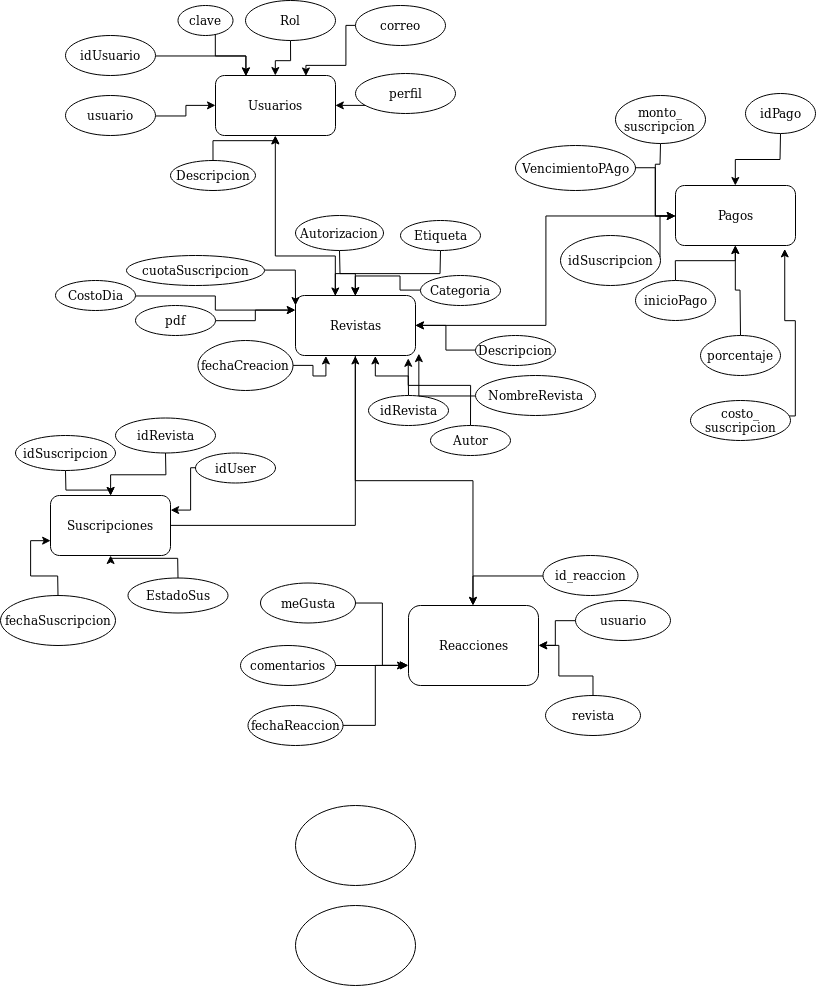

The diagram above was exported from draw.io. Its source (the exported page's mxGraphModel, read from the mxfile embedded in the PNG):
<mxGraphModel dx="1939" dy="896" grid="1" gridSize="10" guides="1" tooltips="1" connect="1" arrows="1" fold="1" page="1" pageScale="1" pageWidth="827" pageHeight="1169" math="0" shadow="0">
  <root>
    <mxCell id="0" />
    <mxCell id="1" parent="0" />
    <mxCell id="aig1sUUqJIlqGlplImJi-2" value="Usuarios" style="rounded=1;whiteSpace=wrap;html=1;" parent="1" vertex="1">
      <mxGeometry x="220" y="80" width="120" height="60" as="geometry" />
    </mxCell>
    <mxCell id="aig1sUUqJIlqGlplImJi-4" value="Reacciones" style="rounded=1;whiteSpace=wrap;html=1;" parent="1" vertex="1">
      <mxGeometry x="413" y="610" width="130" height="80" as="geometry" />
    </mxCell>
    <mxCell id="aig1sUUqJIlqGlplImJi-9" style="edgeStyle=orthogonalEdgeStyle;rounded=0;orthogonalLoop=1;jettySize=auto;html=1;entryX=0.5;entryY=1;entryDx=0;entryDy=0;" parent="1" source="aig1sUUqJIlqGlplImJi-6" edge="1" target="aig1sUUqJIlqGlplImJi-2">
      <mxGeometry relative="1" as="geometry">
        <mxPoint x="360" y="210" as="targetPoint" />
        <Array as="points">
          <mxPoint x="340" y="260" />
          <mxPoint x="280" y="260" />
        </Array>
      </mxGeometry>
    </mxCell>
    <mxCell id="aig1sUUqJIlqGlplImJi-10" style="edgeStyle=orthogonalEdgeStyle;rounded=0;orthogonalLoop=1;jettySize=auto;html=1;entryX=0.5;entryY=0;entryDx=0;entryDy=0;" parent="1" source="aig1sUUqJIlqGlplImJi-6" target="aig1sUUqJIlqGlplImJi-4" edge="1">
      <mxGeometry relative="1" as="geometry" />
    </mxCell>
    <mxCell id="aig1sUUqJIlqGlplImJi-6" value="Revistas" style="rounded=1;whiteSpace=wrap;html=1;" parent="1" vertex="1">
      <mxGeometry x="300" y="300" width="120" height="60" as="geometry" />
    </mxCell>
    <mxCell id="aig1sUUqJIlqGlplImJi-11" style="edgeStyle=orthogonalEdgeStyle;rounded=0;orthogonalLoop=1;jettySize=auto;html=1;entryX=1;entryY=0.5;entryDx=0;entryDy=0;" parent="1" source="aig1sUUqJIlqGlplImJi-7" target="aig1sUUqJIlqGlplImJi-6" edge="1">
      <mxGeometry relative="1" as="geometry" />
    </mxCell>
    <mxCell id="aig1sUUqJIlqGlplImJi-7" value="Pagos" style="rounded=1;whiteSpace=wrap;html=1;" parent="1" vertex="1">
      <mxGeometry x="680" y="190" width="120" height="60" as="geometry" />
    </mxCell>
    <mxCell id="aig1sUUqJIlqGlplImJi-12" style="edgeStyle=orthogonalEdgeStyle;rounded=0;orthogonalLoop=1;jettySize=auto;html=1;entryX=0.5;entryY=1;entryDx=0;entryDy=0;" parent="1" source="aig1sUUqJIlqGlplImJi-8" target="aig1sUUqJIlqGlplImJi-6" edge="1">
      <mxGeometry relative="1" as="geometry">
        <mxPoint x="370" y="390" as="targetPoint" />
      </mxGeometry>
    </mxCell>
    <mxCell id="aig1sUUqJIlqGlplImJi-8" value="Suscripciones" style="rounded=1;whiteSpace=wrap;html=1;" parent="1" vertex="1">
      <mxGeometry x="55" y="500" width="120" height="60" as="geometry" />
    </mxCell>
    <mxCell id="eg85irB7QdvO7aHyCF9G-1" style="edgeStyle=orthogonalEdgeStyle;rounded=0;orthogonalLoop=1;jettySize=auto;html=1;entryX=0.25;entryY=0;entryDx=0;entryDy=0;" edge="1" parent="1" source="aig1sUUqJIlqGlplImJi-13" target="aig1sUUqJIlqGlplImJi-2">
      <mxGeometry relative="1" as="geometry" />
    </mxCell>
    <mxCell id="aig1sUUqJIlqGlplImJi-13" value="&lt;div&gt;idUsuario&lt;/div&gt;" style="ellipse;whiteSpace=wrap;html=1;" parent="1" vertex="1">
      <mxGeometry x="70" y="40" width="90" height="40" as="geometry" />
    </mxCell>
    <mxCell id="eg85irB7QdvO7aHyCF9G-2" style="edgeStyle=orthogonalEdgeStyle;rounded=0;orthogonalLoop=1;jettySize=auto;html=1;" edge="1" parent="1" source="aig1sUUqJIlqGlplImJi-14" target="aig1sUUqJIlqGlplImJi-2">
      <mxGeometry relative="1" as="geometry" />
    </mxCell>
    <mxCell id="aig1sUUqJIlqGlplImJi-14" value="usuario" style="ellipse;whiteSpace=wrap;html=1;" parent="1" vertex="1">
      <mxGeometry x="70" y="100" width="90" height="40" as="geometry" />
    </mxCell>
    <mxCell id="aig1sUUqJIlqGlplImJi-15" value="" style="ellipse;whiteSpace=wrap;html=1;" parent="1" vertex="1">
      <mxGeometry x="300" y="810" width="120" height="80" as="geometry" />
    </mxCell>
    <mxCell id="aig1sUUqJIlqGlplImJi-16" value="" style="ellipse;whiteSpace=wrap;html=1;" parent="1" vertex="1">
      <mxGeometry x="300" y="910" width="120" height="80" as="geometry" />
    </mxCell>
    <mxCell id="eg85irB7QdvO7aHyCF9G-14" style="edgeStyle=orthogonalEdgeStyle;rounded=0;orthogonalLoop=1;jettySize=auto;html=1;entryX=0.75;entryY=0;entryDx=0;entryDy=0;" edge="1" parent="1" source="eg85irB7QdvO7aHyCF9G-4" target="aig1sUUqJIlqGlplImJi-2">
      <mxGeometry relative="1" as="geometry">
        <Array as="points">
          <mxPoint x="350" y="30" />
          <mxPoint x="350" y="70" />
          <mxPoint x="310" y="70" />
        </Array>
      </mxGeometry>
    </mxCell>
    <mxCell id="eg85irB7QdvO7aHyCF9G-4" value="&lt;div&gt;correo&lt;/div&gt;" style="ellipse;whiteSpace=wrap;html=1;" vertex="1" parent="1">
      <mxGeometry x="360" y="10" width="90" height="40" as="geometry" />
    </mxCell>
    <mxCell id="eg85irB7QdvO7aHyCF9G-13" value="" style="edgeStyle=orthogonalEdgeStyle;rounded=0;orthogonalLoop=1;jettySize=auto;html=1;" edge="1" parent="1" source="eg85irB7QdvO7aHyCF9G-5" target="aig1sUUqJIlqGlplImJi-2">
      <mxGeometry relative="1" as="geometry" />
    </mxCell>
    <mxCell id="eg85irB7QdvO7aHyCF9G-5" value="Rol" style="ellipse;whiteSpace=wrap;html=1;" vertex="1" parent="1">
      <mxGeometry x="250" y="5" width="90" height="40" as="geometry" />
    </mxCell>
    <mxCell id="eg85irB7QdvO7aHyCF9G-12" style="edgeStyle=orthogonalEdgeStyle;rounded=0;orthogonalLoop=1;jettySize=auto;html=1;" edge="1" parent="1" source="eg85irB7QdvO7aHyCF9G-6">
      <mxGeometry relative="1" as="geometry">
        <mxPoint x="250" y="80" as="targetPoint" />
        <Array as="points">
          <mxPoint x="220" y="60" />
          <mxPoint x="250" y="60" />
        </Array>
      </mxGeometry>
    </mxCell>
    <mxCell id="eg85irB7QdvO7aHyCF9G-6" value="&lt;div&gt;clave&lt;/div&gt;" style="ellipse;whiteSpace=wrap;html=1;" vertex="1" parent="1">
      <mxGeometry x="182.5" y="10" width="55" height="30" as="geometry" />
    </mxCell>
    <mxCell id="eg85irB7QdvO7aHyCF9G-8" style="edgeStyle=orthogonalEdgeStyle;rounded=0;orthogonalLoop=1;jettySize=auto;html=1;" edge="1" parent="1" source="eg85irB7QdvO7aHyCF9G-7" target="aig1sUUqJIlqGlplImJi-2">
      <mxGeometry relative="1" as="geometry" />
    </mxCell>
    <mxCell id="eg85irB7QdvO7aHyCF9G-7" value="Descripcion" style="ellipse;whiteSpace=wrap;html=1;" vertex="1" parent="1">
      <mxGeometry x="175" y="165" width="85" height="30" as="geometry" />
    </mxCell>
    <mxCell id="eg85irB7QdvO7aHyCF9G-19" style="edgeStyle=orthogonalEdgeStyle;rounded=0;orthogonalLoop=1;jettySize=auto;html=1;" edge="1" parent="1" source="eg85irB7QdvO7aHyCF9G-17">
      <mxGeometry relative="1" as="geometry">
        <mxPoint x="340" y="110" as="targetPoint" />
        <Array as="points">
          <mxPoint x="440" y="110" />
          <mxPoint x="440" y="110" />
        </Array>
      </mxGeometry>
    </mxCell>
    <mxCell id="eg85irB7QdvO7aHyCF9G-17" value="perfil" style="ellipse;whiteSpace=wrap;html=1;" vertex="1" parent="1">
      <mxGeometry x="360" y="78" width="100" height="40" as="geometry" />
    </mxCell>
    <mxCell id="eg85irB7QdvO7aHyCF9G-21" style="edgeStyle=orthogonalEdgeStyle;rounded=0;orthogonalLoop=1;jettySize=auto;html=1;entryX=0.667;entryY=1;entryDx=0;entryDy=0;entryPerimeter=0;" edge="1" parent="1" source="eg85irB7QdvO7aHyCF9G-20" target="aig1sUUqJIlqGlplImJi-6">
      <mxGeometry relative="1" as="geometry" />
    </mxCell>
    <mxCell id="eg85irB7QdvO7aHyCF9G-20" value="idRevista" style="ellipse;whiteSpace=wrap;html=1;" vertex="1" parent="1">
      <mxGeometry x="373" y="400" width="80" height="30" as="geometry" />
    </mxCell>
    <mxCell id="eg85irB7QdvO7aHyCF9G-42" style="edgeStyle=orthogonalEdgeStyle;rounded=0;orthogonalLoop=1;jettySize=auto;html=1;entryX=0.94;entryY=1.047;entryDx=0;entryDy=0;entryPerimeter=0;" edge="1" parent="1" source="eg85irB7QdvO7aHyCF9G-22" target="aig1sUUqJIlqGlplImJi-6">
      <mxGeometry relative="1" as="geometry">
        <Array as="points">
          <mxPoint x="475" y="390" />
          <mxPoint x="413" y="390" />
        </Array>
      </mxGeometry>
    </mxCell>
    <mxCell id="eg85irB7QdvO7aHyCF9G-22" value="Autor" style="ellipse;whiteSpace=wrap;html=1;" vertex="1" parent="1">
      <mxGeometry x="435" y="430" width="80" height="30" as="geometry" />
    </mxCell>
    <mxCell id="eg85irB7QdvO7aHyCF9G-43" style="edgeStyle=orthogonalEdgeStyle;rounded=0;orthogonalLoop=1;jettySize=auto;html=1;entryX=1.028;entryY=0.969;entryDx=0;entryDy=0;entryPerimeter=0;" edge="1" parent="1" source="eg85irB7QdvO7aHyCF9G-23" target="aig1sUUqJIlqGlplImJi-6">
      <mxGeometry relative="1" as="geometry">
        <mxPoint x="440" y="390" as="targetPoint" />
      </mxGeometry>
    </mxCell>
    <mxCell id="eg85irB7QdvO7aHyCF9G-23" value="NombreRevista" style="ellipse;whiteSpace=wrap;html=1;" vertex="1" parent="1">
      <mxGeometry x="480" y="380" width="120" height="40" as="geometry" />
    </mxCell>
    <mxCell id="eg85irB7QdvO7aHyCF9G-41" style="edgeStyle=orthogonalEdgeStyle;rounded=0;orthogonalLoop=1;jettySize=auto;html=1;entryX=0;entryY=0.25;entryDx=0;entryDy=0;" edge="1" parent="1" source="eg85irB7QdvO7aHyCF9G-24" target="aig1sUUqJIlqGlplImJi-6">
      <mxGeometry relative="1" as="geometry" />
    </mxCell>
    <mxCell id="eg85irB7QdvO7aHyCF9G-24" value="CostoDia" style="ellipse;whiteSpace=wrap;html=1;" vertex="1" parent="1">
      <mxGeometry x="60" y="285" width="80" height="30" as="geometry" />
    </mxCell>
    <mxCell id="eg85irB7QdvO7aHyCF9G-40" style="edgeStyle=orthogonalEdgeStyle;rounded=0;orthogonalLoop=1;jettySize=auto;html=1;entryX=0.25;entryY=1;entryDx=0;entryDy=0;" edge="1" parent="1" source="eg85irB7QdvO7aHyCF9G-25" target="aig1sUUqJIlqGlplImJi-6">
      <mxGeometry relative="1" as="geometry" />
    </mxCell>
    <mxCell id="eg85irB7QdvO7aHyCF9G-25" value="fechaCreacion" style="ellipse;whiteSpace=wrap;html=1;" vertex="1" parent="1">
      <mxGeometry x="202.5" y="345" width="95" height="50" as="geometry" />
    </mxCell>
    <mxCell id="eg85irB7QdvO7aHyCF9G-39" style="edgeStyle=orthogonalEdgeStyle;rounded=0;orthogonalLoop=1;jettySize=auto;html=1;" edge="1" parent="1" source="eg85irB7QdvO7aHyCF9G-26" target="aig1sUUqJIlqGlplImJi-6">
      <mxGeometry relative="1" as="geometry" />
    </mxCell>
    <mxCell id="eg85irB7QdvO7aHyCF9G-26" value="Descripcion" style="ellipse;whiteSpace=wrap;html=1;" vertex="1" parent="1">
      <mxGeometry x="480" y="340" width="80" height="30" as="geometry" />
    </mxCell>
    <mxCell id="eg85irB7QdvO7aHyCF9G-38" style="edgeStyle=orthogonalEdgeStyle;rounded=0;orthogonalLoop=1;jettySize=auto;html=1;entryX=0.5;entryY=0;entryDx=0;entryDy=0;" edge="1" parent="1" source="eg85irB7QdvO7aHyCF9G-27" target="aig1sUUqJIlqGlplImJi-6">
      <mxGeometry relative="1" as="geometry" />
    </mxCell>
    <mxCell id="eg85irB7QdvO7aHyCF9G-27" value="Categoria" style="ellipse;whiteSpace=wrap;html=1;" vertex="1" parent="1">
      <mxGeometry x="425" y="280" width="80" height="30" as="geometry" />
    </mxCell>
    <mxCell id="eg85irB7QdvO7aHyCF9G-35" style="edgeStyle=orthogonalEdgeStyle;rounded=0;orthogonalLoop=1;jettySize=auto;html=1;entryX=0.333;entryY=0;entryDx=0;entryDy=0;entryPerimeter=0;" edge="1" parent="1" source="eg85irB7QdvO7aHyCF9G-28" target="aig1sUUqJIlqGlplImJi-6">
      <mxGeometry relative="1" as="geometry" />
    </mxCell>
    <mxCell id="eg85irB7QdvO7aHyCF9G-28" value="Etiqueta" style="ellipse;whiteSpace=wrap;html=1;" vertex="1" parent="1">
      <mxGeometry x="405" y="225" width="80" height="30" as="geometry" />
    </mxCell>
    <mxCell id="eg85irB7QdvO7aHyCF9G-33" style="edgeStyle=orthogonalEdgeStyle;rounded=0;orthogonalLoop=1;jettySize=auto;html=1;entryX=0;entryY=0.25;entryDx=0;entryDy=0;" edge="1" parent="1" source="eg85irB7QdvO7aHyCF9G-30" target="aig1sUUqJIlqGlplImJi-6">
      <mxGeometry relative="1" as="geometry" />
    </mxCell>
    <mxCell id="eg85irB7QdvO7aHyCF9G-30" value="pdf" style="ellipse;whiteSpace=wrap;html=1;" vertex="1" parent="1">
      <mxGeometry x="140" y="310" width="80" height="30" as="geometry" />
    </mxCell>
    <mxCell id="eg85irB7QdvO7aHyCF9G-32" style="edgeStyle=orthogonalEdgeStyle;rounded=0;orthogonalLoop=1;jettySize=auto;html=1;" edge="1" parent="1" source="eg85irB7QdvO7aHyCF9G-31">
      <mxGeometry relative="1" as="geometry">
        <mxPoint x="300" y="310" as="targetPoint" />
      </mxGeometry>
    </mxCell>
    <mxCell id="eg85irB7QdvO7aHyCF9G-31" value="cuotaSuscripcion" style="ellipse;whiteSpace=wrap;html=1;" vertex="1" parent="1">
      <mxGeometry x="131" y="260" width="138" height="30" as="geometry" />
    </mxCell>
    <mxCell id="eg85irB7QdvO7aHyCF9G-45" value="" style="edgeStyle=orthogonalEdgeStyle;rounded=0;orthogonalLoop=1;jettySize=auto;html=1;" edge="1" parent="1" source="eg85irB7QdvO7aHyCF9G-44" target="aig1sUUqJIlqGlplImJi-8">
      <mxGeometry relative="1" as="geometry" />
    </mxCell>
    <mxCell id="eg85irB7QdvO7aHyCF9G-44" value="idSuscripcion" style="ellipse;whiteSpace=wrap;html=1;" vertex="1" parent="1">
      <mxGeometry x="20" y="440" width="100" height="35" as="geometry" />
    </mxCell>
    <mxCell id="eg85irB7QdvO7aHyCF9G-47" value="" style="edgeStyle=orthogonalEdgeStyle;rounded=0;orthogonalLoop=1;jettySize=auto;html=1;" edge="1" parent="1" source="eg85irB7QdvO7aHyCF9G-46" target="aig1sUUqJIlqGlplImJi-8">
      <mxGeometry relative="1" as="geometry" />
    </mxCell>
    <mxCell id="eg85irB7QdvO7aHyCF9G-46" value="idRevista" style="ellipse;whiteSpace=wrap;html=1;" vertex="1" parent="1">
      <mxGeometry x="120" y="422.5" width="100" height="35" as="geometry" />
    </mxCell>
    <mxCell id="eg85irB7QdvO7aHyCF9G-49" style="edgeStyle=orthogonalEdgeStyle;rounded=0;orthogonalLoop=1;jettySize=auto;html=1;entryX=1;entryY=0.25;entryDx=0;entryDy=0;" edge="1" parent="1" source="eg85irB7QdvO7aHyCF9G-48" target="aig1sUUqJIlqGlplImJi-8">
      <mxGeometry relative="1" as="geometry">
        <Array as="points">
          <mxPoint x="195" y="472" />
          <mxPoint x="195" y="515" />
        </Array>
      </mxGeometry>
    </mxCell>
    <mxCell id="eg85irB7QdvO7aHyCF9G-48" value="idUser" style="ellipse;whiteSpace=wrap;html=1;" vertex="1" parent="1">
      <mxGeometry x="200" y="457.5" width="80" height="30" as="geometry" />
    </mxCell>
    <mxCell id="eg85irB7QdvO7aHyCF9G-51" style="edgeStyle=orthogonalEdgeStyle;rounded=0;orthogonalLoop=1;jettySize=auto;html=1;entryX=0;entryY=0.75;entryDx=0;entryDy=0;" edge="1" parent="1" source="eg85irB7QdvO7aHyCF9G-50" target="aig1sUUqJIlqGlplImJi-8">
      <mxGeometry relative="1" as="geometry" />
    </mxCell>
    <mxCell id="eg85irB7QdvO7aHyCF9G-50" value="fechaSuscripcion" style="ellipse;whiteSpace=wrap;html=1;" vertex="1" parent="1">
      <mxGeometry x="5" y="600" width="115" height="50" as="geometry" />
    </mxCell>
    <mxCell id="eg85irB7QdvO7aHyCF9G-53" value="" style="edgeStyle=orthogonalEdgeStyle;rounded=0;orthogonalLoop=1;jettySize=auto;html=1;" edge="1" parent="1" source="eg85irB7QdvO7aHyCF9G-52" target="aig1sUUqJIlqGlplImJi-8">
      <mxGeometry relative="1" as="geometry" />
    </mxCell>
    <mxCell id="eg85irB7QdvO7aHyCF9G-52" value="EstadoSus" style="ellipse;whiteSpace=wrap;html=1;" vertex="1" parent="1">
      <mxGeometry x="132.5" y="582.5" width="100" height="35" as="geometry" />
    </mxCell>
    <mxCell id="eg85irB7QdvO7aHyCF9G-55" value="" style="edgeStyle=orthogonalEdgeStyle;rounded=0;orthogonalLoop=1;jettySize=auto;html=1;" edge="1" parent="1" source="eg85irB7QdvO7aHyCF9G-54" target="aig1sUUqJIlqGlplImJi-7">
      <mxGeometry relative="1" as="geometry" />
    </mxCell>
    <mxCell id="eg85irB7QdvO7aHyCF9G-54" value="idPago" style="ellipse;whiteSpace=wrap;html=1;" vertex="1" parent="1">
      <mxGeometry x="750" y="98" width="70" height="40" as="geometry" />
    </mxCell>
    <mxCell id="eg85irB7QdvO7aHyCF9G-67" style="edgeStyle=orthogonalEdgeStyle;rounded=0;orthogonalLoop=1;jettySize=auto;html=1;entryX=0.91;entryY=1.057;entryDx=0;entryDy=0;entryPerimeter=0;" edge="1" parent="1" source="eg85irB7QdvO7aHyCF9G-56" target="aig1sUUqJIlqGlplImJi-7">
      <mxGeometry relative="1" as="geometry">
        <Array as="points">
          <mxPoint x="800" y="420" />
          <mxPoint x="800" y="325" />
          <mxPoint x="789" y="325" />
        </Array>
      </mxGeometry>
    </mxCell>
    <mxCell id="eg85irB7QdvO7aHyCF9G-56" value="&lt;div&gt;costo_&lt;/div&gt;suscripcion" style="ellipse;whiteSpace=wrap;html=1;" vertex="1" parent="1">
      <mxGeometry x="695" y="405" width="100" height="40" as="geometry" />
    </mxCell>
    <mxCell id="eg85irB7QdvO7aHyCF9G-66" style="edgeStyle=orthogonalEdgeStyle;rounded=0;orthogonalLoop=1;jettySize=auto;html=1;entryX=0.5;entryY=1;entryDx=0;entryDy=0;" edge="1" parent="1" source="eg85irB7QdvO7aHyCF9G-57" target="aig1sUUqJIlqGlplImJi-7">
      <mxGeometry relative="1" as="geometry" />
    </mxCell>
    <mxCell id="eg85irB7QdvO7aHyCF9G-57" value="porcentaje" style="ellipse;whiteSpace=wrap;html=1;" vertex="1" parent="1">
      <mxGeometry x="705" y="340" width="80" height="40" as="geometry" />
    </mxCell>
    <mxCell id="eg85irB7QdvO7aHyCF9G-65" style="edgeStyle=orthogonalEdgeStyle;rounded=0;orthogonalLoop=1;jettySize=auto;html=1;entryX=0;entryY=0.5;entryDx=0;entryDy=0;" edge="1" parent="1" source="eg85irB7QdvO7aHyCF9G-58" target="aig1sUUqJIlqGlplImJi-7">
      <mxGeometry relative="1" as="geometry" />
    </mxCell>
    <mxCell id="eg85irB7QdvO7aHyCF9G-58" value="&lt;div&gt;monto_&lt;/div&gt;&lt;div&gt;suscripcion&lt;br&gt;&lt;/div&gt;" style="ellipse;whiteSpace=wrap;html=1;" vertex="1" parent="1">
      <mxGeometry x="620" y="100" width="90" height="48" as="geometry" />
    </mxCell>
    <mxCell id="eg85irB7QdvO7aHyCF9G-64" style="edgeStyle=orthogonalEdgeStyle;rounded=0;orthogonalLoop=1;jettySize=auto;html=1;entryX=0;entryY=0.5;entryDx=0;entryDy=0;" edge="1" parent="1" source="eg85irB7QdvO7aHyCF9G-59" target="aig1sUUqJIlqGlplImJi-7">
      <mxGeometry relative="1" as="geometry" />
    </mxCell>
    <mxCell id="eg85irB7QdvO7aHyCF9G-59" value="VencimientoPAgo" style="ellipse;whiteSpace=wrap;html=1;" vertex="1" parent="1">
      <mxGeometry x="520" y="150" width="120" height="45" as="geometry" />
    </mxCell>
    <mxCell id="eg85irB7QdvO7aHyCF9G-63" value="" style="edgeStyle=orthogonalEdgeStyle;rounded=0;orthogonalLoop=1;jettySize=auto;html=1;" edge="1" parent="1" source="eg85irB7QdvO7aHyCF9G-60" target="aig1sUUqJIlqGlplImJi-7">
      <mxGeometry relative="1" as="geometry" />
    </mxCell>
    <mxCell id="eg85irB7QdvO7aHyCF9G-60" value="inicioPago" style="ellipse;whiteSpace=wrap;html=1;" vertex="1" parent="1">
      <mxGeometry x="640" y="285" width="80" height="40" as="geometry" />
    </mxCell>
    <mxCell id="eg85irB7QdvO7aHyCF9G-62" style="edgeStyle=orthogonalEdgeStyle;rounded=0;orthogonalLoop=1;jettySize=auto;html=1;entryX=0;entryY=0.5;entryDx=0;entryDy=0;" edge="1" parent="1" source="eg85irB7QdvO7aHyCF9G-61" target="aig1sUUqJIlqGlplImJi-7">
      <mxGeometry relative="1" as="geometry">
        <Array as="points">
          <mxPoint x="665" y="220" />
        </Array>
      </mxGeometry>
    </mxCell>
    <mxCell id="eg85irB7QdvO7aHyCF9G-61" value="idSuscripcion" style="ellipse;whiteSpace=wrap;html=1;" vertex="1" parent="1">
      <mxGeometry x="565" y="240" width="100" height="50" as="geometry" />
    </mxCell>
    <mxCell id="eg85irB7QdvO7aHyCF9G-69" style="edgeStyle=orthogonalEdgeStyle;rounded=0;orthogonalLoop=1;jettySize=auto;html=1;" edge="1" parent="1" source="eg85irB7QdvO7aHyCF9G-68" target="aig1sUUqJIlqGlplImJi-4">
      <mxGeometry relative="1" as="geometry" />
    </mxCell>
    <mxCell id="eg85irB7QdvO7aHyCF9G-68" value="id_reaccion" style="ellipse;whiteSpace=wrap;html=1;" vertex="1" parent="1">
      <mxGeometry x="547.5" y="560" width="95" height="40" as="geometry" />
    </mxCell>
    <mxCell id="eg85irB7QdvO7aHyCF9G-79" value="" style="edgeStyle=orthogonalEdgeStyle;rounded=0;orthogonalLoop=1;jettySize=auto;html=1;" edge="1" parent="1" source="eg85irB7QdvO7aHyCF9G-70" target="aig1sUUqJIlqGlplImJi-4">
      <mxGeometry relative="1" as="geometry" />
    </mxCell>
    <mxCell id="eg85irB7QdvO7aHyCF9G-70" value="usuario" style="ellipse;whiteSpace=wrap;html=1;" vertex="1" parent="1">
      <mxGeometry x="580" y="605" width="95" height="40" as="geometry" />
    </mxCell>
    <mxCell id="eg85irB7QdvO7aHyCF9G-78" style="edgeStyle=orthogonalEdgeStyle;rounded=0;orthogonalLoop=1;jettySize=auto;html=1;entryX=1;entryY=0.5;entryDx=0;entryDy=0;" edge="1" parent="1" source="eg85irB7QdvO7aHyCF9G-71" target="aig1sUUqJIlqGlplImJi-4">
      <mxGeometry relative="1" as="geometry">
        <Array as="points">
          <mxPoint x="597" y="680" />
          <mxPoint x="563" y="680" />
          <mxPoint x="563" y="650" />
        </Array>
      </mxGeometry>
    </mxCell>
    <mxCell id="eg85irB7QdvO7aHyCF9G-71" value="revista" style="ellipse;whiteSpace=wrap;html=1;" vertex="1" parent="1">
      <mxGeometry x="550" y="700" width="95" height="40" as="geometry" />
    </mxCell>
    <mxCell id="eg85irB7QdvO7aHyCF9G-77" style="edgeStyle=orthogonalEdgeStyle;rounded=0;orthogonalLoop=1;jettySize=auto;html=1;entryX=0;entryY=0.75;entryDx=0;entryDy=0;" edge="1" parent="1" source="eg85irB7QdvO7aHyCF9G-72" target="aig1sUUqJIlqGlplImJi-4">
      <mxGeometry relative="1" as="geometry" />
    </mxCell>
    <mxCell id="eg85irB7QdvO7aHyCF9G-72" value="meGusta" style="ellipse;whiteSpace=wrap;html=1;" vertex="1" parent="1">
      <mxGeometry x="265" y="587.5" width="95" height="40" as="geometry" />
    </mxCell>
    <mxCell id="eg85irB7QdvO7aHyCF9G-76" style="edgeStyle=orthogonalEdgeStyle;rounded=0;orthogonalLoop=1;jettySize=auto;html=1;" edge="1" parent="1" source="eg85irB7QdvO7aHyCF9G-73">
      <mxGeometry relative="1" as="geometry">
        <mxPoint x="410" y="670" as="targetPoint" />
      </mxGeometry>
    </mxCell>
    <mxCell id="eg85irB7QdvO7aHyCF9G-73" value="comentarios" style="ellipse;whiteSpace=wrap;html=1;" vertex="1" parent="1">
      <mxGeometry x="245" y="650" width="95" height="40" as="geometry" />
    </mxCell>
    <mxCell id="eg85irB7QdvO7aHyCF9G-75" style="edgeStyle=orthogonalEdgeStyle;rounded=0;orthogonalLoop=1;jettySize=auto;html=1;entryX=0;entryY=0.75;entryDx=0;entryDy=0;" edge="1" parent="1" source="eg85irB7QdvO7aHyCF9G-74" target="aig1sUUqJIlqGlplImJi-4">
      <mxGeometry relative="1" as="geometry" />
    </mxCell>
    <mxCell id="eg85irB7QdvO7aHyCF9G-74" value="fechaReaccion" style="ellipse;whiteSpace=wrap;html=1;" vertex="1" parent="1">
      <mxGeometry x="252.5" y="710" width="95" height="40" as="geometry" />
    </mxCell>
    <mxCell id="eg85irB7QdvO7aHyCF9G-81" value="" style="edgeStyle=orthogonalEdgeStyle;rounded=0;orthogonalLoop=1;jettySize=auto;html=1;" edge="1" parent="1" source="eg85irB7QdvO7aHyCF9G-80" target="aig1sUUqJIlqGlplImJi-6">
      <mxGeometry relative="1" as="geometry" />
    </mxCell>
    <mxCell id="eg85irB7QdvO7aHyCF9G-80" value="Autorizacion" style="ellipse;whiteSpace=wrap;html=1;" vertex="1" parent="1">
      <mxGeometry x="300" y="220" width="88" height="35" as="geometry" />
    </mxCell>
  </root>
</mxGraphModel>